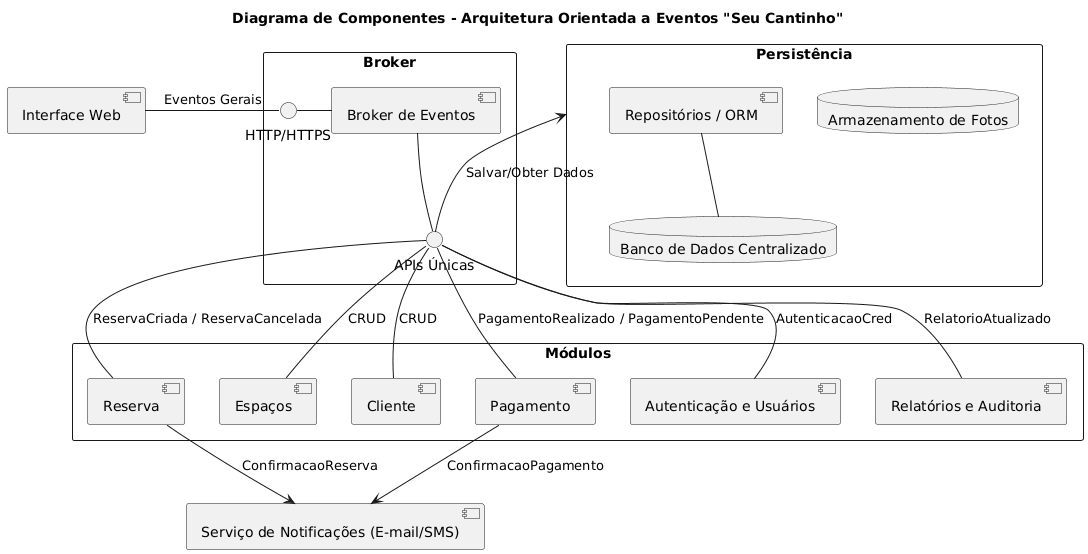

The diagram above was rendered by PlantUML. Its source (embedded in the PNG):
@startuml
title Diagrama de Componentes - Arquitetura Orientada a Eventos "Seu Cantinho"

rectangle "Broker" {
    Interface "HTTP/HTTPS" as HTTP
    Interface "APIs Únicas" as API
    
    component "Broker de Eventos" as Broker_
}
component "Interface Web" as WebUI

rectangle "Módulos" {
component "Reserva" as Reservas
component "Espaços" as Espacos
component "Cliente" as Clientes
component "Pagamento" as Pagamentos
component "Autenticação e Usuários" as Auth
component "Relatórios e Auditoria" as Relatorios
}

rectangle "Persistência" {
    component "Repositórios / ORM" as ORM
    database "Banco de Dados Centralizado" as DB
    database "Armazenamento de Fotos" as Storage
}

' Comunicações de Aplicação
WebUI -r- HTTP : Eventos Gerais
HTTP -r- Broker_
API -u- Broker_

' Módulos publicando eventos
Auth -u- API : AutenticacaoCred
Clientes -u- API : CRUD
Espacos -u- API : CRUD
Reservas -u- API : ReservaCriada / ReservaCancelada
Pagamentos -u- API : PagamentoRealizado / PagamentoPendente
Relatorios -u- API : RelatorioAtualizado

' Persistência
ORM -d- DB
API -up-> Persistência : Salvar/Obter Dados

' Serviços externos
component "Serviço de Notificações (E-mail/SMS)" as Notificacoes
Pagamentos -d-> Notificacoes : ConfirmacaoPagamento
Reservas -d-> Notificacoes : ConfirmacaoReserva
@enduml